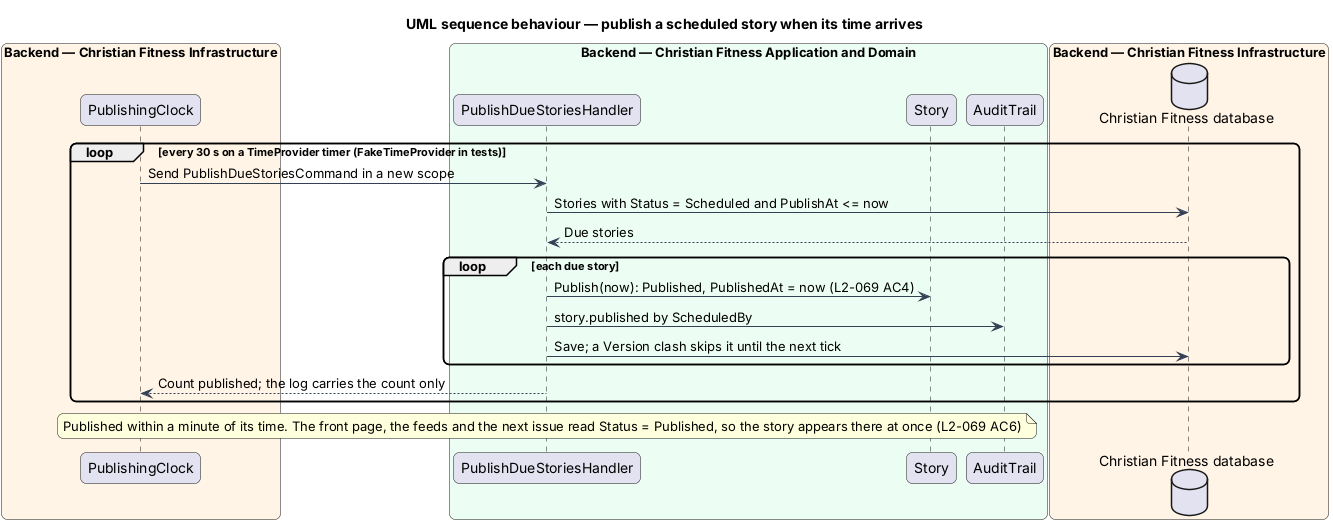

The diagram above was rendered by PlantUML. Its source (embedded in the PNG):
@startuml
title UML sequence behaviour — publish a scheduled story when its time arrives
skinparam backgroundColor #FFFFFF
skinparam shadowing false
skinparam roundcorner 12
skinparam defaultFontName Arial
skinparam ArrowColor #344054
box "Backend — Christian Fitness Infrastructure" #FFF4E5
  participant "PublishingClock" as clock
end box
box "Backend — Christian Fitness Application and Domain" #ECFDF3
  participant "PublishDueStoriesHandler" as h
  participant "Story" as story
  participant "AuditTrail" as audit
end box
box "Backend — Christian Fitness Infrastructure" #FFF4E5
  database "Christian Fitness database" as db
end box
loop every 30 s on a TimeProvider timer (FakeTimeProvider in tests)
  clock -> h : Send PublishDueStoriesCommand in a new scope
  h -> db : Stories with Status = Scheduled and PublishAt <= now
  db --> h : Due stories
  loop each due story
    h -> story : Publish(now): Published, PublishedAt = now (L2-069 AC4)
    h -> audit : story.published by ScheduledBy
    h -> db : Save; a Version clash skips it until the next tick
  end
  h --> clock : Count published; the log carries the count only
end
note over h : Published within a minute of its time. The front page, the feeds and the next issue read Status = Published, so the story appears there at once (L2-069 AC6)
@enduml